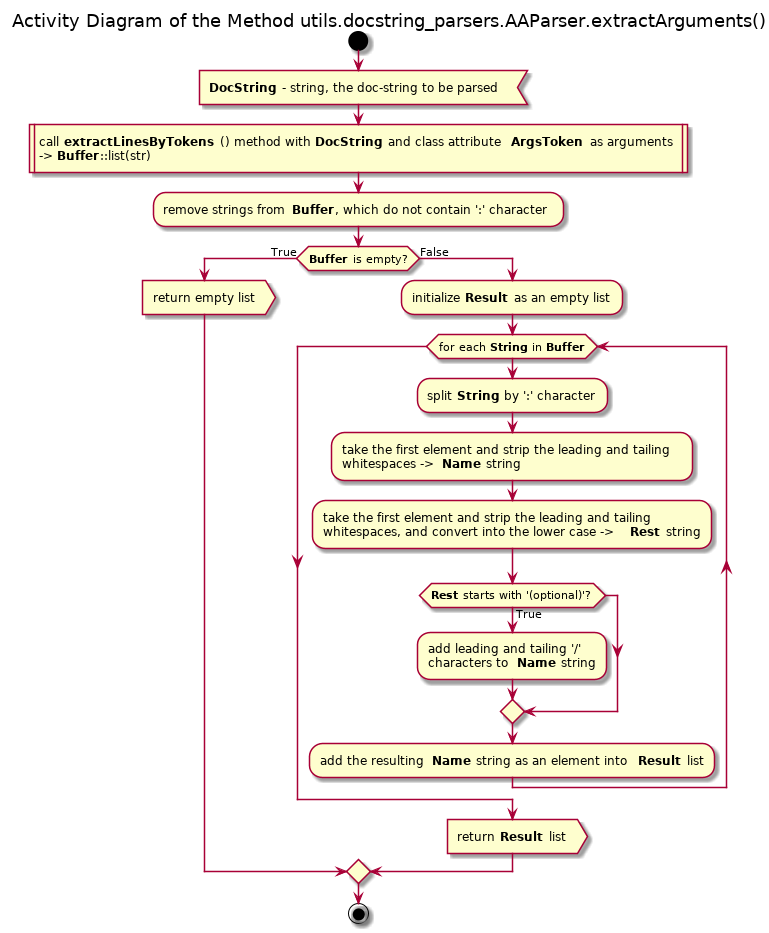

The diagram above was rendered by PlantUML. Its source (embedded in the PNG):
@startuml

title Activity Diagram of the Method utils.docstring_parsers.AAParser.extractArguments()

start

:<b>DocString</b> - string, the doc-string to be parsed<

:call <b>extractLinesByTokens</b>() method with <b>DocString</b> and class attribute <b>ArgsToken</b> as arguments
-> <b>Buffer</b>::list(str)|

:remove strings from <b>Buffer</b>, which do not contain ':' character;

if (<b>Buffer</b> is empty?) then (True)
    :return empty list>
else (False)
    :initialize <b>Result</b> as an empty list;
    
    while (for each <b>String</b> in <b>Buffer</b>)
        :split <b>String</b> by ':' character;
        
        :take the first element and strip the leading and tailing
        whitespaces -> <b>Name</b> string;
        
        :take the first element and strip the leading and tailing
        whitespaces, and convert into the lower case -> <b>Rest</b> string;
        
        if (<b>Rest</b> starts with '(optional)'?) then (True)
            :add leading and tailing '/'\ncharacters to <b>Name</b> string;
        endif
        
        :add the resulting <b>Name</b> string as an element into <b>Result</b> list;
    end while
    
    :return <b>Result</b> list>
endif

stop

@enduml